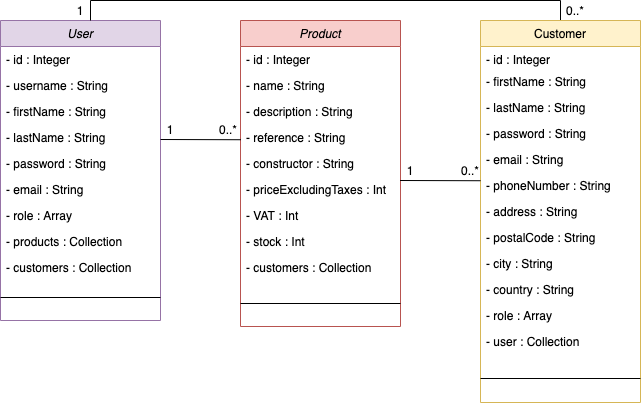

The diagram above was exported from draw.io. Its source (the exported page's mxGraphModel, read from the mxfile embedded in the PNG):
<mxGraphModel dx="946" dy="587" grid="1" gridSize="10" guides="1" tooltips="1" connect="1" arrows="1" fold="1" page="1" pageScale="1" pageWidth="827" pageHeight="1169" math="0" shadow="0">
  <root>
    <mxCell id="WIyWlLk6GJQsqaUBKTNV-0" />
    <mxCell id="WIyWlLk6GJQsqaUBKTNV-1" parent="WIyWlLk6GJQsqaUBKTNV-0" />
    <mxCell id="zkfFHV4jXpPFQw0GAbJ--0" value="User" style="swimlane;fontStyle=2;align=center;verticalAlign=top;childLayout=stackLayout;horizontal=1;startSize=26;horizontalStack=0;resizeParent=1;resizeLast=0;collapsible=1;marginBottom=0;rounded=0;shadow=0;strokeWidth=1;fillColor=#e1d5e7;strokeColor=#9673a6;" parent="WIyWlLk6GJQsqaUBKTNV-1" vertex="1">
      <mxGeometry x="120" y="40" width="160" height="300" as="geometry">
        <mxRectangle x="230" y="140" width="160" height="26" as="alternateBounds" />
      </mxGeometry>
    </mxCell>
    <mxCell id="5YZzNknNQZjjPfGpT7TW-0" value="" style="endArrow=none;html=1;exitX=1.019;exitY=0.923;exitDx=0;exitDy=0;exitPerimeter=0;entryX=0.5;entryY=0;entryDx=0;entryDy=0;endFill=0;edgeStyle=orthogonalEdgeStyle;rounded=0;" parent="zkfFHV4jXpPFQw0GAbJ--0" target="zkfFHV4jXpPFQw0GAbJ--17" edge="1">
      <mxGeometry width="50" height="50" relative="1" as="geometry">
        <mxPoint x="89.99999999999994" y="-0.0019999999999527063" as="sourcePoint" />
        <mxPoint x="170.44" y="0.2319999999999709" as="targetPoint" />
        <Array as="points">
          <mxPoint x="90" y="-20" />
          <mxPoint x="560" y="-20" />
        </Array>
      </mxGeometry>
    </mxCell>
    <mxCell id="zkfFHV4jXpPFQw0GAbJ--1" value="- id : Integer" style="text;align=left;verticalAlign=top;spacingLeft=4;spacingRight=4;overflow=hidden;rotatable=0;points=[[0,0.5],[1,0.5]];portConstraint=eastwest;" parent="zkfFHV4jXpPFQw0GAbJ--0" vertex="1">
      <mxGeometry y="26" width="160" height="26" as="geometry" />
    </mxCell>
    <mxCell id="zkfFHV4jXpPFQw0GAbJ--2" value="- username : String" style="text;align=left;verticalAlign=top;spacingLeft=4;spacingRight=4;overflow=hidden;rotatable=0;points=[[0,0.5],[1,0.5]];portConstraint=eastwest;rounded=0;shadow=0;html=0;" parent="zkfFHV4jXpPFQw0GAbJ--0" vertex="1">
      <mxGeometry y="52" width="160" height="26" as="geometry" />
    </mxCell>
    <mxCell id="zkfFHV4jXpPFQw0GAbJ--3" value="- firstName : String" style="text;align=left;verticalAlign=top;spacingLeft=4;spacingRight=4;overflow=hidden;rotatable=0;points=[[0,0.5],[1,0.5]];portConstraint=eastwest;rounded=0;shadow=0;html=0;" parent="zkfFHV4jXpPFQw0GAbJ--0" vertex="1">
      <mxGeometry y="78" width="160" height="26" as="geometry" />
    </mxCell>
    <mxCell id="RXKfn3H8flBhLGlGyVLj-0" value="- lastName : String" style="text;align=left;verticalAlign=top;spacingLeft=4;spacingRight=4;overflow=hidden;rotatable=0;points=[[0,0.5],[1,0.5]];portConstraint=eastwest;rounded=0;shadow=0;html=0;" parent="zkfFHV4jXpPFQw0GAbJ--0" vertex="1">
      <mxGeometry y="104" width="160" height="26" as="geometry" />
    </mxCell>
    <mxCell id="RXKfn3H8flBhLGlGyVLj-3" value="- password : String" style="text;align=left;verticalAlign=top;spacingLeft=4;spacingRight=4;overflow=hidden;rotatable=0;points=[[0,0.5],[1,0.5]];portConstraint=eastwest;rounded=0;shadow=0;html=0;" parent="zkfFHV4jXpPFQw0GAbJ--0" vertex="1">
      <mxGeometry y="130" width="160" height="26" as="geometry" />
    </mxCell>
    <mxCell id="RXKfn3H8flBhLGlGyVLj-2" value="- email : String" style="text;align=left;verticalAlign=top;spacingLeft=4;spacingRight=4;overflow=hidden;rotatable=0;points=[[0,0.5],[1,0.5]];portConstraint=eastwest;rounded=0;shadow=0;html=0;" parent="zkfFHV4jXpPFQw0GAbJ--0" vertex="1">
      <mxGeometry y="156" width="160" height="26" as="geometry" />
    </mxCell>
    <mxCell id="RXKfn3H8flBhLGlGyVLj-4" value="- role : Array" style="text;align=left;verticalAlign=top;spacingLeft=4;spacingRight=4;overflow=hidden;rotatable=0;points=[[0,0.5],[1,0.5]];portConstraint=eastwest;rounded=0;shadow=0;html=0;" parent="zkfFHV4jXpPFQw0GAbJ--0" vertex="1">
      <mxGeometry y="182" width="160" height="26" as="geometry" />
    </mxCell>
    <mxCell id="vnGCX_53H19vXFkyGZ_D-0" value="- products : Collection" style="text;align=left;verticalAlign=top;spacingLeft=4;spacingRight=4;overflow=hidden;rotatable=0;points=[[0,0.5],[1,0.5]];portConstraint=eastwest;rounded=0;shadow=0;html=0;" parent="zkfFHV4jXpPFQw0GAbJ--0" vertex="1">
      <mxGeometry y="208" width="160" height="26" as="geometry" />
    </mxCell>
    <mxCell id="vnGCX_53H19vXFkyGZ_D-1" value="- customers : Collection" style="text;align=left;verticalAlign=top;spacingLeft=4;spacingRight=4;overflow=hidden;rotatable=0;points=[[0,0.5],[1,0.5]];portConstraint=eastwest;rounded=0;shadow=0;html=0;" parent="zkfFHV4jXpPFQw0GAbJ--0" vertex="1">
      <mxGeometry y="234" width="160" height="26" as="geometry" />
    </mxCell>
    <mxCell id="zkfFHV4jXpPFQw0GAbJ--4" value="" style="line;html=1;strokeWidth=1;align=left;verticalAlign=middle;spacingTop=-1;spacingLeft=3;spacingRight=3;rotatable=0;labelPosition=right;points=[];portConstraint=eastwest;" parent="zkfFHV4jXpPFQw0GAbJ--0" vertex="1">
      <mxGeometry y="260" width="160" height="34" as="geometry" />
    </mxCell>
    <mxCell id="zkfFHV4jXpPFQw0GAbJ--17" value="Customer" style="swimlane;fontStyle=0;align=center;verticalAlign=top;childLayout=stackLayout;horizontal=1;startSize=26;horizontalStack=0;resizeParent=1;resizeLast=0;collapsible=1;marginBottom=0;rounded=0;shadow=0;strokeWidth=1;fillColor=#fff2cc;strokeColor=#d6b656;" parent="WIyWlLk6GJQsqaUBKTNV-1" vertex="1">
      <mxGeometry x="600" y="40" width="160" height="382" as="geometry">
        <mxRectangle x="550" y="140" width="160" height="26" as="alternateBounds" />
      </mxGeometry>
    </mxCell>
    <mxCell id="zkfFHV4jXpPFQw0GAbJ--18" value="- id : Integer" style="text;align=left;verticalAlign=top;spacingLeft=4;spacingRight=4;overflow=hidden;rotatable=0;points=[[0,0.5],[1,0.5]];portConstraint=eastwest;" parent="zkfFHV4jXpPFQw0GAbJ--17" vertex="1">
      <mxGeometry y="26" width="160" height="22" as="geometry" />
    </mxCell>
    <mxCell id="zkfFHV4jXpPFQw0GAbJ--20" value="- firstName : String" style="text;align=left;verticalAlign=top;spacingLeft=4;spacingRight=4;overflow=hidden;rotatable=0;points=[[0,0.5],[1,0.5]];portConstraint=eastwest;rounded=0;shadow=0;html=0;" parent="zkfFHV4jXpPFQw0GAbJ--17" vertex="1">
      <mxGeometry y="48" width="160" height="26" as="geometry" />
    </mxCell>
    <mxCell id="zkfFHV4jXpPFQw0GAbJ--21" value="- lastName : String" style="text;align=left;verticalAlign=top;spacingLeft=4;spacingRight=4;overflow=hidden;rotatable=0;points=[[0,0.5],[1,0.5]];portConstraint=eastwest;rounded=0;shadow=0;html=0;" parent="zkfFHV4jXpPFQw0GAbJ--17" vertex="1">
      <mxGeometry y="74" width="160" height="26" as="geometry" />
    </mxCell>
    <mxCell id="zkfFHV4jXpPFQw0GAbJ--22" value="- password : String" style="text;align=left;verticalAlign=top;spacingLeft=4;spacingRight=4;overflow=hidden;rotatable=0;points=[[0,0.5],[1,0.5]];portConstraint=eastwest;rounded=0;shadow=0;html=0;" parent="zkfFHV4jXpPFQw0GAbJ--17" vertex="1">
      <mxGeometry y="100" width="160" height="26" as="geometry" />
    </mxCell>
    <mxCell id="Nb65X3DGNY-HbNPsDEMS-0" value="- email : String" style="text;align=left;verticalAlign=top;spacingLeft=4;spacingRight=4;overflow=hidden;rotatable=0;points=[[0,0.5],[1,0.5]];portConstraint=eastwest;rounded=0;shadow=0;html=0;" parent="zkfFHV4jXpPFQw0GAbJ--17" vertex="1">
      <mxGeometry y="126" width="160" height="26" as="geometry" />
    </mxCell>
    <mxCell id="Nb65X3DGNY-HbNPsDEMS-1" value="- phoneNumber : String" style="text;align=left;verticalAlign=top;spacingLeft=4;spacingRight=4;overflow=hidden;rotatable=0;points=[[0,0.5],[1,0.5]];portConstraint=eastwest;rounded=0;shadow=0;html=0;" parent="zkfFHV4jXpPFQw0GAbJ--17" vertex="1">
      <mxGeometry y="152" width="160" height="26" as="geometry" />
    </mxCell>
    <mxCell id="Nb65X3DGNY-HbNPsDEMS-2" value="- address : String" style="text;align=left;verticalAlign=top;spacingLeft=4;spacingRight=4;overflow=hidden;rotatable=0;points=[[0,0.5],[1,0.5]];portConstraint=eastwest;rounded=0;shadow=0;html=0;" parent="zkfFHV4jXpPFQw0GAbJ--17" vertex="1">
      <mxGeometry y="178" width="160" height="26" as="geometry" />
    </mxCell>
    <mxCell id="Nb65X3DGNY-HbNPsDEMS-3" value="- postalCode : String" style="text;align=left;verticalAlign=top;spacingLeft=4;spacingRight=4;overflow=hidden;rotatable=0;points=[[0,0.5],[1,0.5]];portConstraint=eastwest;rounded=0;shadow=0;html=0;" parent="zkfFHV4jXpPFQw0GAbJ--17" vertex="1">
      <mxGeometry y="204" width="160" height="26" as="geometry" />
    </mxCell>
    <mxCell id="Nb65X3DGNY-HbNPsDEMS-4" value="- city : String" style="text;align=left;verticalAlign=top;spacingLeft=4;spacingRight=4;overflow=hidden;rotatable=0;points=[[0,0.5],[1,0.5]];portConstraint=eastwest;rounded=0;shadow=0;html=0;" parent="zkfFHV4jXpPFQw0GAbJ--17" vertex="1">
      <mxGeometry y="230" width="160" height="26" as="geometry" />
    </mxCell>
    <mxCell id="Nb65X3DGNY-HbNPsDEMS-5" value="- country : String" style="text;align=left;verticalAlign=top;spacingLeft=4;spacingRight=4;overflow=hidden;rotatable=0;points=[[0,0.5],[1,0.5]];portConstraint=eastwest;rounded=0;shadow=0;html=0;" parent="zkfFHV4jXpPFQw0GAbJ--17" vertex="1">
      <mxGeometry y="256" width="160" height="26" as="geometry" />
    </mxCell>
    <mxCell id="Nb65X3DGNY-HbNPsDEMS-6" value="- role : Array" style="text;align=left;verticalAlign=top;spacingLeft=4;spacingRight=4;overflow=hidden;rotatable=0;points=[[0,0.5],[1,0.5]];portConstraint=eastwest;rounded=0;shadow=0;html=0;" parent="zkfFHV4jXpPFQw0GAbJ--17" vertex="1">
      <mxGeometry y="282" width="160" height="26" as="geometry" />
    </mxCell>
    <mxCell id="Nb65X3DGNY-HbNPsDEMS-7" value="- user : Collection" style="text;align=left;verticalAlign=top;spacingLeft=4;spacingRight=4;overflow=hidden;rotatable=0;points=[[0,0.5],[1,0.5]];portConstraint=eastwest;rounded=0;shadow=0;html=0;" parent="zkfFHV4jXpPFQw0GAbJ--17" vertex="1">
      <mxGeometry y="308" width="160" height="26" as="geometry" />
    </mxCell>
    <mxCell id="zkfFHV4jXpPFQw0GAbJ--23" value="" style="line;html=1;strokeWidth=1;align=left;verticalAlign=middle;spacingTop=-1;spacingLeft=3;spacingRight=3;rotatable=0;labelPosition=right;points=[];portConstraint=eastwest;" parent="zkfFHV4jXpPFQw0GAbJ--17" vertex="1">
      <mxGeometry y="334" width="160" height="48" as="geometry" />
    </mxCell>
    <mxCell id="RXKfn3H8flBhLGlGyVLj-5" value="Product" style="swimlane;fontStyle=2;align=center;verticalAlign=top;childLayout=stackLayout;horizontal=1;startSize=26;horizontalStack=0;resizeParent=1;resizeLast=0;collapsible=1;marginBottom=0;rounded=0;shadow=0;strokeWidth=1;fillColor=#f8cecc;strokeColor=#b85450;" parent="WIyWlLk6GJQsqaUBKTNV-1" vertex="1">
      <mxGeometry x="360" y="40" width="160" height="306" as="geometry">
        <mxRectangle x="230" y="140" width="160" height="26" as="alternateBounds" />
      </mxGeometry>
    </mxCell>
    <mxCell id="RXKfn3H8flBhLGlGyVLj-6" value="- id : Integer" style="text;align=left;verticalAlign=top;spacingLeft=4;spacingRight=4;overflow=hidden;rotatable=0;points=[[0,0.5],[1,0.5]];portConstraint=eastwest;" parent="RXKfn3H8flBhLGlGyVLj-5" vertex="1">
      <mxGeometry y="26" width="160" height="26" as="geometry" />
    </mxCell>
    <mxCell id="RXKfn3H8flBhLGlGyVLj-7" value="- name : String" style="text;align=left;verticalAlign=top;spacingLeft=4;spacingRight=4;overflow=hidden;rotatable=0;points=[[0,0.5],[1,0.5]];portConstraint=eastwest;rounded=0;shadow=0;html=0;" parent="RXKfn3H8flBhLGlGyVLj-5" vertex="1">
      <mxGeometry y="52" width="160" height="26" as="geometry" />
    </mxCell>
    <mxCell id="RXKfn3H8flBhLGlGyVLj-8" value="- description : String" style="text;align=left;verticalAlign=top;spacingLeft=4;spacingRight=4;overflow=hidden;rotatable=0;points=[[0,0.5],[1,0.5]];portConstraint=eastwest;rounded=0;shadow=0;html=0;" parent="RXKfn3H8flBhLGlGyVLj-5" vertex="1">
      <mxGeometry y="78" width="160" height="26" as="geometry" />
    </mxCell>
    <mxCell id="W9OCFcNrFaJqtJ8yO1J3-1" value="- reference : String" style="text;align=left;verticalAlign=top;spacingLeft=4;spacingRight=4;overflow=hidden;rotatable=0;points=[[0,0.5],[1,0.5]];portConstraint=eastwest;rounded=0;shadow=0;html=0;" parent="RXKfn3H8flBhLGlGyVLj-5" vertex="1">
      <mxGeometry y="104" width="160" height="26" as="geometry" />
    </mxCell>
    <mxCell id="RXKfn3H8flBhLGlGyVLj-11" value="- constructor : String" style="text;align=left;verticalAlign=top;spacingLeft=4;spacingRight=4;overflow=hidden;rotatable=0;points=[[0,0.5],[1,0.5]];portConstraint=eastwest;rounded=0;shadow=0;html=0;" parent="RXKfn3H8flBhLGlGyVLj-5" vertex="1">
      <mxGeometry y="130" width="160" height="26" as="geometry" />
    </mxCell>
    <mxCell id="RXKfn3H8flBhLGlGyVLj-9" value="- priceExcludingTaxes : Int" style="text;align=left;verticalAlign=top;spacingLeft=4;spacingRight=4;overflow=hidden;rotatable=0;points=[[0,0.5],[1,0.5]];portConstraint=eastwest;rounded=0;shadow=0;html=0;" parent="RXKfn3H8flBhLGlGyVLj-5" vertex="1">
      <mxGeometry y="156" width="160" height="26" as="geometry" />
    </mxCell>
    <mxCell id="RXKfn3H8flBhLGlGyVLj-10" value="- VAT : Int" style="text;align=left;verticalAlign=top;spacingLeft=4;spacingRight=4;overflow=hidden;rotatable=0;points=[[0,0.5],[1,0.5]];portConstraint=eastwest;rounded=0;shadow=0;html=0;" parent="RXKfn3H8flBhLGlGyVLj-5" vertex="1">
      <mxGeometry y="182" width="160" height="26" as="geometry" />
    </mxCell>
    <mxCell id="vnGCX_53H19vXFkyGZ_D-15" value="- stock : Int" style="text;align=left;verticalAlign=top;spacingLeft=4;spacingRight=4;overflow=hidden;rotatable=0;points=[[0,0.5],[1,0.5]];portConstraint=eastwest;rounded=0;shadow=0;html=0;" parent="RXKfn3H8flBhLGlGyVLj-5" vertex="1">
      <mxGeometry y="208" width="160" height="26" as="geometry" />
    </mxCell>
    <mxCell id="vnGCX_53H19vXFkyGZ_D-14" value="- customers : Collection" style="text;align=left;verticalAlign=top;spacingLeft=4;spacingRight=4;overflow=hidden;rotatable=0;points=[[0,0.5],[1,0.5]];portConstraint=eastwest;rounded=0;shadow=0;html=0;" parent="RXKfn3H8flBhLGlGyVLj-5" vertex="1">
      <mxGeometry y="234" width="160" height="26" as="geometry" />
    </mxCell>
    <mxCell id="RXKfn3H8flBhLGlGyVLj-14" value="" style="line;html=1;strokeWidth=1;align=left;verticalAlign=middle;spacingTop=-1;spacingLeft=3;spacingRight=3;rotatable=0;labelPosition=right;points=[];portConstraint=eastwest;" parent="RXKfn3H8flBhLGlGyVLj-5" vertex="1">
      <mxGeometry y="260" width="160" height="46" as="geometry" />
    </mxCell>
    <mxCell id="oYxwpKYbkcAdXF0wamjP-1" value="" style="endArrow=none;html=1;exitX=1.019;exitY=0.923;exitDx=0;exitDy=0;exitPerimeter=0;entryX=0.003;entryY=-0.068;entryDx=0;entryDy=0;entryPerimeter=0;endFill=0;" parent="WIyWlLk6GJQsqaUBKTNV-1" edge="1">
      <mxGeometry width="50" height="50" relative="1" as="geometry">
        <mxPoint x="280.03999999999996" y="158.99800000000005" as="sourcePoint" />
        <mxPoint x="360.48" y="159.23199999999997" as="targetPoint" />
      </mxGeometry>
    </mxCell>
    <mxCell id="xzgjXQGsIDIIbbubtVVh-0" value="1" style="text;html=1;strokeColor=none;fillColor=none;align=center;verticalAlign=middle;whiteSpace=wrap;rounded=0;" parent="WIyWlLk6GJQsqaUBKTNV-1" vertex="1">
      <mxGeometry x="270" y="139" width="40" height="20" as="geometry" />
    </mxCell>
    <mxCell id="xzgjXQGsIDIIbbubtVVh-1" value="0..*" style="text;html=1;strokeColor=none;fillColor=none;align=center;verticalAlign=middle;whiteSpace=wrap;rounded=0;" parent="WIyWlLk6GJQsqaUBKTNV-1" vertex="1">
      <mxGeometry x="328" y="139" width="40" height="20" as="geometry" />
    </mxCell>
    <mxCell id="5YZzNknNQZjjPfGpT7TW-2" value="1" style="text;html=1;strokeColor=none;fillColor=none;align=center;verticalAlign=middle;whiteSpace=wrap;rounded=0;" parent="WIyWlLk6GJQsqaUBKTNV-1" vertex="1">
      <mxGeometry x="180" y="20" width="40" height="20" as="geometry" />
    </mxCell>
    <mxCell id="5YZzNknNQZjjPfGpT7TW-3" value="0..*" style="text;html=1;strokeColor=none;fillColor=none;align=center;verticalAlign=middle;whiteSpace=wrap;rounded=0;" parent="WIyWlLk6GJQsqaUBKTNV-1" vertex="1">
      <mxGeometry x="680" y="20" width="30" height="20" as="geometry" />
    </mxCell>
    <mxCell id="WVMSdb3SSc4HVrYLfSzy-0" value="" style="endArrow=none;html=1;exitX=1.019;exitY=0.923;exitDx=0;exitDy=0;exitPerimeter=0;entryX=0.003;entryY=-0.068;entryDx=0;entryDy=0;entryPerimeter=0;endFill=0;" parent="WIyWlLk6GJQsqaUBKTNV-1" edge="1">
      <mxGeometry width="50" height="50" relative="1" as="geometry">
        <mxPoint x="519.56" y="199.99800000000005" as="sourcePoint" />
        <mxPoint x="600" y="200.23199999999997" as="targetPoint" />
      </mxGeometry>
    </mxCell>
    <mxCell id="WVMSdb3SSc4HVrYLfSzy-1" value="1" style="text;html=1;strokeColor=none;fillColor=none;align=center;verticalAlign=middle;whiteSpace=wrap;rounded=0;" parent="WIyWlLk6GJQsqaUBKTNV-1" vertex="1">
      <mxGeometry x="520" y="180" width="20" height="20" as="geometry" />
    </mxCell>
    <mxCell id="WVMSdb3SSc4HVrYLfSzy-2" value="0..*" style="text;html=1;strokeColor=none;fillColor=none;align=center;verticalAlign=middle;whiteSpace=wrap;rounded=0;" parent="WIyWlLk6GJQsqaUBKTNV-1" vertex="1">
      <mxGeometry x="580" y="180" width="20" height="20" as="geometry" />
    </mxCell>
  </root>
</mxGraphModel>